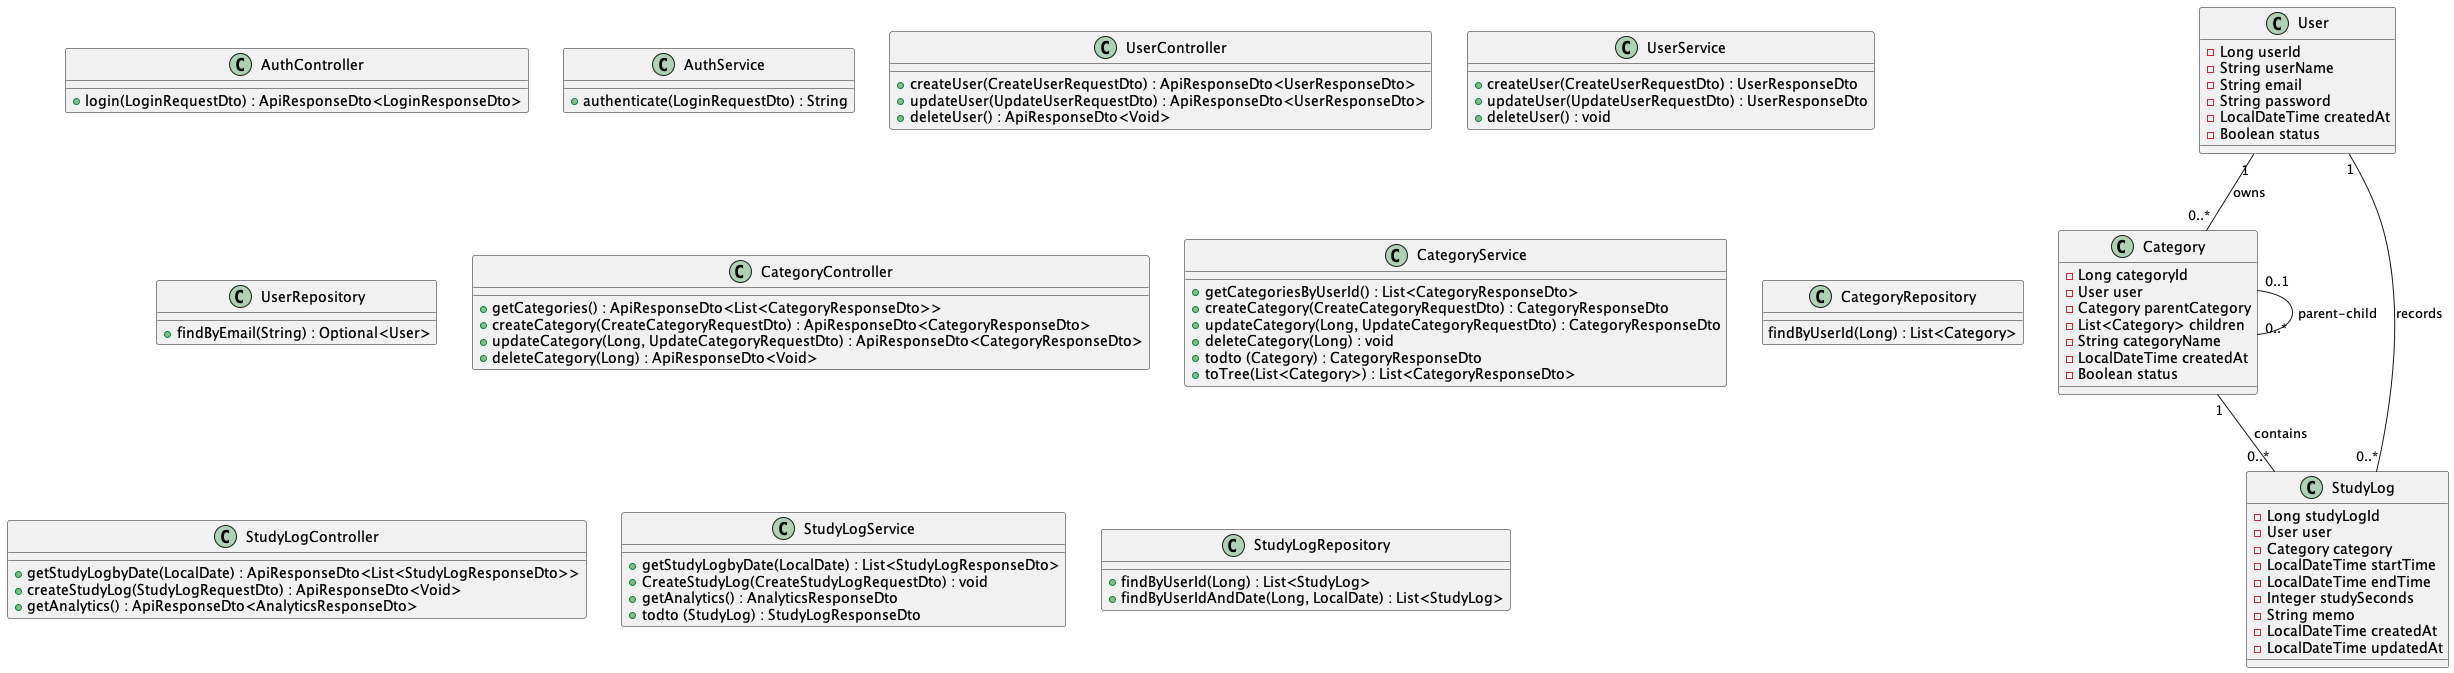

The diagram above was rendered by PlantUML. Its source (embedded in the PNG):
@startuml

class User { 
  - Long userId 
  - String userName 
  - String email 
  - String password 
  - LocalDateTime createdAt
  - Boolean status 
} 
class Category { 
  - Long categoryId
  - User user
  - Category parentCategory
  - List<Category> children
  - String categoryName
  - LocalDateTime createdAt
  - Boolean status
}
class StudyLog { 
  - Long studyLogId 
  - User user
  - Category category
  - LocalDateTime startTime 
  - LocalDateTime endTime 
  - Integer studySeconds
  - String memo 
  - LocalDateTime createdAt 
  - LocalDateTime updatedAt
}

class AuthController {
  + login(LoginRequestDto) : ApiResponseDto<LoginResponseDto>
}

class AuthService {
  + authenticate(LoginRequestDto) : String
}

class UserController {
  + createUser(CreateUserRequestDto) : ApiResponseDto<UserResponseDto>
  + updateUser(UpdateUserRequestDto) : ApiResponseDto<UserResponseDto>
  + deleteUser() : ApiResponseDto<Void>
}

class UserService {
  + createUser(CreateUserRequestDto) : UserResponseDto
  + updateUser(UpdateUserRequestDto) : UserResponseDto
  + deleteUser() : void
}

class UserRepository {
  + findByEmail(String) : Optional<User>
}

class CategoryController {
  + getCategories() : ApiResponseDto<List<CategoryResponseDto>>
  + createCategory(CreateCategoryRequestDto) : ApiResponseDto<CategoryResponseDto>
  + updateCategory(Long, UpdateCategoryRequestDto) : ApiResponseDto<CategoryResponseDto>
  + deleteCategory(Long) : ApiResponseDto<Void>
}

class CategoryService {
  + getCategoriesByUserId() : List<CategoryResponseDto>
  + createCategory(CreateCategoryRequestDto) : CategoryResponseDto
  + updateCategory(Long, UpdateCategoryRequestDto) : CategoryResponseDto
  + deleteCategory(Long) : void
  + todto (Category) : CategoryResponseDto
  + toTree(List<Category>) : List<CategoryResponseDto>
}

class CategoryRepository {
  findByUserId(Long) : List<Category>
}

class StudyLogController {
  + getStudyLogbyDate(LocalDate) : ApiResponseDto<List<StudyLogResponseDto>>
  + createStudyLog(StudyLogRequestDto) : ApiResponseDto<Void>
  + getAnalytics() : ApiResponseDto<AnalyticsResponseDto> 
}

class StudyLogService {
  + getStudyLogbyDate(LocalDate) : List<StudyLogResponseDto>
  + CreateStudyLog(CreateStudyLogRequestDto) : void
  + getAnalytics() : AnalyticsResponseDto
  + todto (StudyLog) : StudyLogResponseDto
}

class StudyLogRepository {
  + findByUserId(Long) : List<StudyLog>
  + findByUserIdAndDate(Long, LocalDate) : List<StudyLog>
}

User "1" -- "0..*" Category : owns
Category "1" -- "0..*" StudyLog : contains
User "1" -- "0..*" StudyLog : records
Category "0..1" -- "0..*" Category : parent-child
@enduml